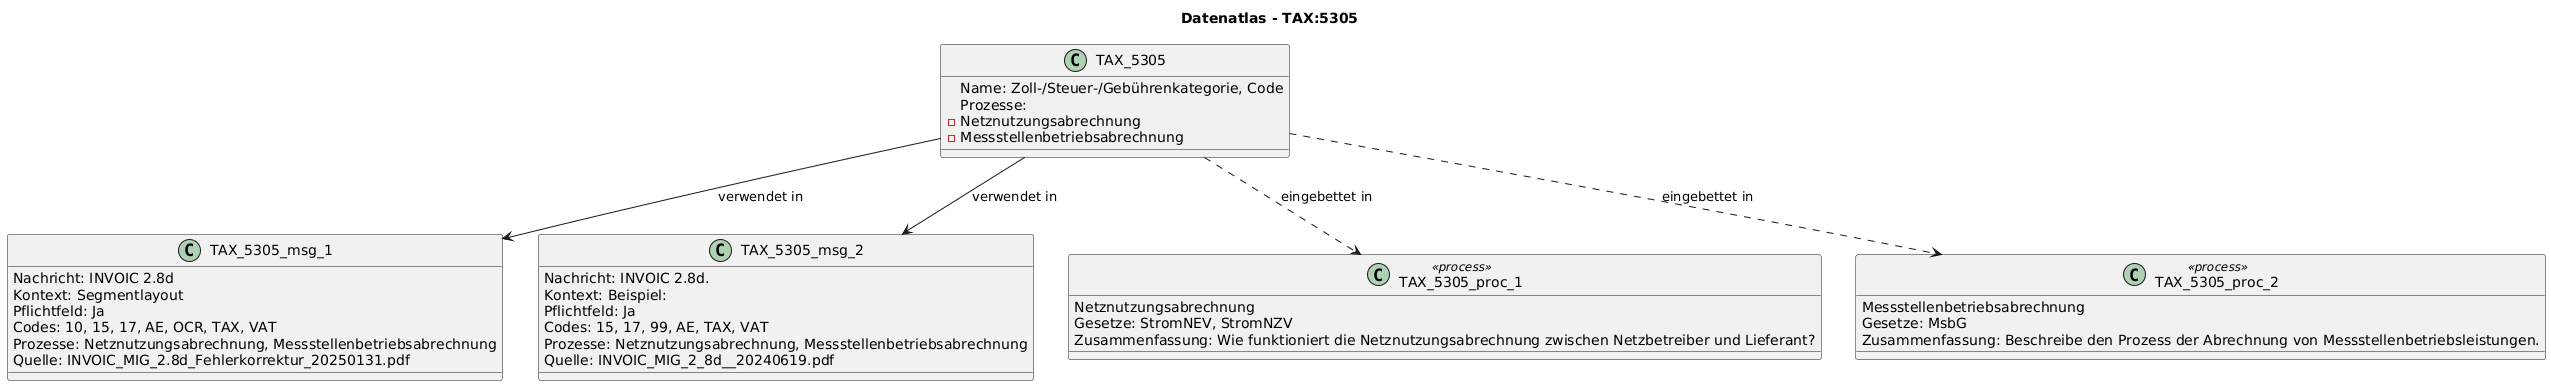

The diagram above was rendered by PlantUML. Its source (embedded in the PNG):
@startuml
title Datenatlas - TAX:5305
class TAX_5305 {
  Name: Zoll-/Steuer-/Gebührenkategorie, Code
  Prozesse:
    - Netznutzungsabrechnung
    - Messstellenbetriebsabrechnung
}
class TAX_5305_msg_1 {
  Nachricht: INVOIC 2.8d
  Kontext: Segmentlayout
  Pflichtfeld: Ja
  Codes: 10, 15, 17, AE, OCR, TAX, VAT
  Prozesse: Netznutzungsabrechnung, Messstellenbetriebsabrechnung
  Quelle: INVOIC_MIG_2.8d_Fehlerkorrektur_20250131.pdf
}
TAX_5305 --> TAX_5305_msg_1 : verwendet in
class TAX_5305_msg_2 {
  Nachricht: INVOIC 2.8d.
  Kontext: Beispiel:
  Pflichtfeld: Ja
  Codes: 15, 17, 99, AE, TAX, VAT
  Prozesse: Netznutzungsabrechnung, Messstellenbetriebsabrechnung
  Quelle: INVOIC_MIG_2_8d__20240619.pdf
}
TAX_5305 --> TAX_5305_msg_2 : verwendet in
class TAX_5305_proc_1 <<process>> {
  Netznutzungsabrechnung
  Gesetze: StromNEV, StromNZV
  Zusammenfassung: Wie funktioniert die Netznutzungsabrechnung zwischen Netzbetreiber und Lieferant?
}
TAX_5305 ..> TAX_5305_proc_1 : eingebettet in
class TAX_5305_proc_2 <<process>> {
  Messstellenbetriebsabrechnung
  Gesetze: MsbG
  Zusammenfassung: Beschreibe den Prozess der Abrechnung von Messstellenbetriebsleistungen.
}
TAX_5305 ..> TAX_5305_proc_2 : eingebettet in
@enduml